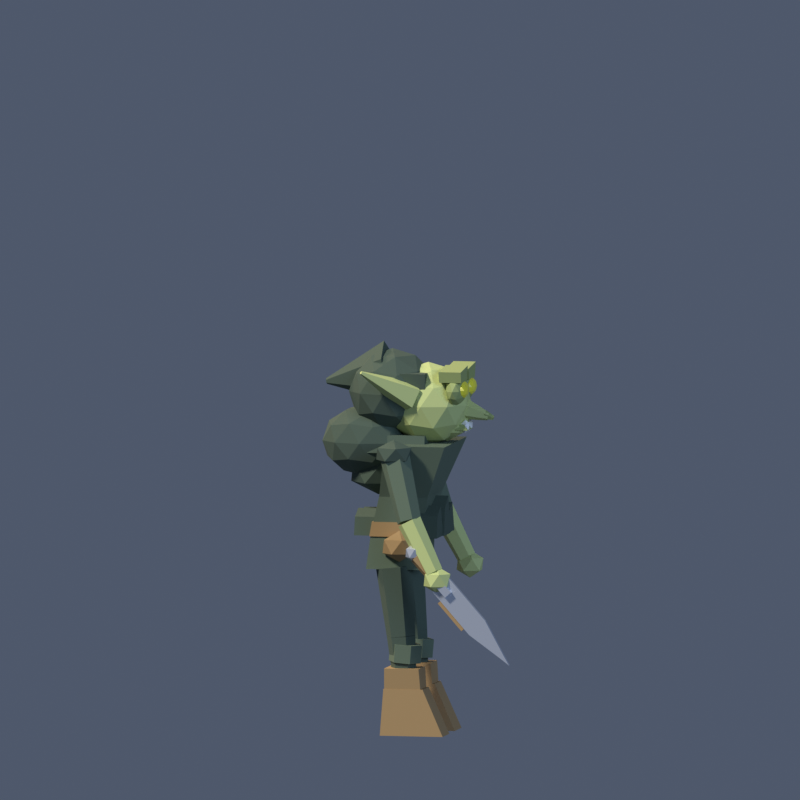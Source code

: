 # Source: grunt.blend  (saved by Blender 5.2.44; exported with 4.5.12 LTS)
import bpy
from mathutils import Matrix  # noqa: F401  (used for matrix-valued properties, if any)

bpy.ops.wm.read_factory_settings(use_empty=True)
scene = bpy.context.scene
scene.name = 'Scene'

# ---- collections
col_collection = bpy.data.collections.new('Collection'); scene.collection.children.link(col_collection)

# ---- materials (node trees are filled in below, after node groups)
mat_gr_rag_d = bpy.data.materials.new('gr_rag_d')
mat_gr_rag_d.diffuse_color = (0.07, 0.1, 0.07, 1.0)
mat_gr_leather = bpy.data.materials.new('gr_leather')
mat_gr_leather.diffuse_color = (0.38, 0.24, 0.1, 1.0)
mat_gr_rag = bpy.data.materials.new('gr_rag')
mat_gr_rag.diffuse_color = (0.115, 0.155, 0.1, 1.0)
mat_gr_metal = bpy.data.materials.new('gr_metal')
mat_gr_metal.diffuse_color = (0.74, 0.77, 0.82, 1.0)
mat_gr_skin = bpy.data.materials.new('gr_skin')
mat_gr_skin.diffuse_color = (0.53, 0.59, 0.22, 1.0)
mat_gr_skin_d = bpy.data.materials.new('gr_skin_d')
mat_gr_skin_d.diffuse_color = (0.34, 0.4, 0.14, 1.0)
mat_gr_eye = bpy.data.materials.new('gr_eye')
mat_gr_eye.diffuse_color = (1.0, 0.88, 0.05, 1.0)
mat_gr_tooth = bpy.data.materials.new('gr_tooth')
mat_gr_tooth.diffuse_color = (0.95, 0.93, 0.86, 1.0)

# ---- material node trees
mat_gr_rag_d.use_nodes = True; mat_gr_rag_d.node_tree.nodes.clear()
_N = mat_gr_rag_d.node_tree.nodes; _L = mat_gr_rag_d.node_tree.links
n0 = _N.new('ShaderNodeBsdfPrincipled'); n0.name = '原理化 BSDF'; n0.location = (-200, 100)
n0.inputs[0].default_value = (0.07, 0.1, 0.07, 1.0)
n0.inputs[2].default_value = 0.9
n0.inputs[10].default_value = 0.005
n0.inputs[13].default_value = 0.35
n1 = _N.new('ShaderNodeOutputMaterial'); n1.name = '材质输出'; n1.location = (200, 100)
_L.new(n0.outputs[0], n1.inputs[0])
n1.is_active_output = True
mat_gr_leather.use_nodes = True; mat_gr_leather.node_tree.nodes.clear()
_N = mat_gr_leather.node_tree.nodes; _L = mat_gr_leather.node_tree.links
n0 = _N.new('ShaderNodeBsdfPrincipled'); n0.name = '原理化 BSDF'; n0.location = (-200, 100)
n0.inputs[0].default_value = (0.38, 0.24, 0.1, 1.0)
n0.inputs[2].default_value = 0.72
n0.inputs[10].default_value = 0.005
n0.inputs[13].default_value = 0.35
n1 = _N.new('ShaderNodeOutputMaterial'); n1.name = '材质输出'; n1.location = (200, 100)
_L.new(n0.outputs[0], n1.inputs[0])
n1.is_active_output = True
mat_gr_rag.use_nodes = True; mat_gr_rag.node_tree.nodes.clear()
_N = mat_gr_rag.node_tree.nodes; _L = mat_gr_rag.node_tree.links
n0 = _N.new('ShaderNodeBsdfPrincipled'); n0.name = '原理化 BSDF'; n0.location = (-200, 100)
n0.inputs[0].default_value = (0.115, 0.155, 0.1, 1.0)
n0.inputs[2].default_value = 0.88
n0.inputs[10].default_value = 0.005
n0.inputs[13].default_value = 0.35
n1 = _N.new('ShaderNodeOutputMaterial'); n1.name = '材质输出'; n1.location = (200, 100)
_L.new(n0.outputs[0], n1.inputs[0])
n1.is_active_output = True
mat_gr_metal.use_nodes = True; mat_gr_metal.node_tree.nodes.clear()
_N = mat_gr_metal.node_tree.nodes; _L = mat_gr_metal.node_tree.links
n0 = _N.new('ShaderNodeBsdfPrincipled'); n0.name = '原理化 BSDF'; n0.location = (-200, 100)
n0.inputs[0].default_value = (0.74, 0.77, 0.82, 1.0)
n0.inputs[1].default_value = 0.65
n0.inputs[2].default_value = 0.3
n0.inputs[10].default_value = 0.005
n0.inputs[13].default_value = 0.6
n1 = _N.new('ShaderNodeOutputMaterial'); n1.name = '材质输出'; n1.location = (200, 100)
_L.new(n0.outputs[0], n1.inputs[0])
n1.is_active_output = True
mat_gr_skin.use_nodes = True; mat_gr_skin.node_tree.nodes.clear()
_N = mat_gr_skin.node_tree.nodes; _L = mat_gr_skin.node_tree.links
n0 = _N.new('ShaderNodeBsdfPrincipled'); n0.name = '原理化 BSDF'; n0.location = (-200, 100)
n0.inputs[0].default_value = (0.53, 0.59, 0.22, 1.0)
n0.inputs[2].default_value = 0.66
n0.inputs[10].default_value = 0.005
n0.inputs[13].default_value = 0.35
n1 = _N.new('ShaderNodeOutputMaterial'); n1.name = '材质输出'; n1.location = (200, 100)
_L.new(n0.outputs[0], n1.inputs[0])
n1.is_active_output = True
mat_gr_skin_d.use_nodes = True; mat_gr_skin_d.node_tree.nodes.clear()
_N = mat_gr_skin_d.node_tree.nodes; _L = mat_gr_skin_d.node_tree.links
n0 = _N.new('ShaderNodeBsdfPrincipled'); n0.name = '原理化 BSDF'; n0.location = (-200, 100)
n0.inputs[0].default_value = (0.34, 0.4, 0.14, 1.0)
n0.inputs[2].default_value = 0.72
n0.inputs[10].default_value = 0.005
n0.inputs[13].default_value = 0.35
n1 = _N.new('ShaderNodeOutputMaterial'); n1.name = '材质输出'; n1.location = (200, 100)
_L.new(n0.outputs[0], n1.inputs[0])
n1.is_active_output = True
mat_gr_eye.use_nodes = True; mat_gr_eye.node_tree.nodes.clear()
_N = mat_gr_eye.node_tree.nodes; _L = mat_gr_eye.node_tree.links
n0 = _N.new('ShaderNodeBsdfPrincipled'); n0.name = '原理化 BSDF'; n0.location = (-200, 100)
n0.inputs[0].default_value = (1.0, 0.88, 0.05, 1.0)
n0.inputs[2].default_value = 0.28
n0.inputs[10].default_value = 0.005
n0.inputs[13].default_value = 0.35
n1 = _N.new('ShaderNodeOutputMaterial'); n1.name = '材质输出'; n1.location = (200, 100)
_L.new(n0.outputs[0], n1.inputs[0])
n1.is_active_output = True
mat_gr_tooth.use_nodes = True; mat_gr_tooth.node_tree.nodes.clear()
_N = mat_gr_tooth.node_tree.nodes; _L = mat_gr_tooth.node_tree.links
n0 = _N.new('ShaderNodeBsdfPrincipled'); n0.name = '原理化 BSDF'; n0.location = (-200, 100)
n0.inputs[0].default_value = (0.95, 0.93, 0.86, 1.0)
n0.inputs[2].default_value = 0.45
n0.inputs[10].default_value = 0.005
n0.inputs[13].default_value = 0.35
n1 = _N.new('ShaderNodeOutputMaterial'); n1.name = '材质输出'; n1.location = (200, 100)
_L.new(n0.outputs[0], n1.inputs[0])
n1.is_active_output = True

# ---- world
world_world = bpy.data.worlds.new('World'); scene.world = world_world
world_world.use_nodes = True; world_world.node_tree.nodes.clear()
_N = world_world.node_tree.nodes; _L = world_world.node_tree.links
n0 = _N.new('ShaderNodeOutputWorld'); n0.name = 'World Output'; n0.location = (200, 100)
n1 = _N.new('ShaderNodeBackground'); n1.name = 'Background'; n1.location = (-200, 100)
n1.inputs[0].default_value = (0.055, 0.07, 0.105, 1.0)
n1.inputs[1].default_value = 1.4
_L.new(n1.outputs[0], n0.inputs[0])
n0.is_active_output = True
world_world.color = (0.05088, 0.05088, 0.05088)
world_world.sun_shadow_jitter_overblur = 0.0

# ---- cameras
cam_camera = bpy.data.cameras.new('Camera')
cam_camera.type = 'ORTHO'
cam_camera.clip_start = 0.05
cam_camera.clip_end = 80.0
cam_camera.ortho_scale = 2.191

# ---- lights
light_keylight = bpy.data.lights.new('KeyLight', 'SUN')
light_keylight.color = (1.0, 0.96, 0.9)
light_keylight.angle = 0.1396
light_keylight.energy = 3.2
light_filllight = bpy.data.lights.new('FillLight', 'SUN')
light_filllight.color = (0.45, 0.62, 1.0)
light_filllight.angle = 0.5236
light_filllight.energy = 1.3
light_rimlight = bpy.data.lights.new('RimLight', 'SUN')
light_rimlight.color = (1.0, 0.78, 0.55)
light_rimlight.angle = 0.2443
light_rimlight.energy = 1.8

# ---- meshes
me_gruntmesh = bpy.data.meshes.new('GruntMesh')
me_gruntmesh.from_pydata([(0.05171, -0.072, 0.4654), (0.02571, -0.117, 0.4641), (-0.02601, -0.117, 0.4587), (-0.05171, -0.072, 0.4546), (-0.02571, -0.02699, 0.4559), (0.02601, -0.02699, 0.4613), (0.05978, -0.078, 0.2742), (0.03978, -0.1126, 0.2732), (-3.941e-06, -0.1126, 0.269), (-0.01978, -0.078, 0.2658), (0.0002237, -0.04338, 0.2668), (0.04, -0.04338, 0.271), (0.02, -0.078, 0.234), (0.04894, -0.09798, 0.2539), (0.008945, -0.1103, 0.2539), (-0.01578, -0.078, 0.2539), (0.008945, -0.04568, 0.2539), (0.04894, -0.05802, 0.2539), (0.03106, -0.1103, 0.2861), (-0.008944, -0.09798, 0.2861), (-0.008944, -0.05802, 0.2861), (0.03106, -0.04568, 0.2861), (0.05578, -0.078, 0.2861), (0.02, -0.078, 0.306), (0.05985, -0.078, 0.2735), (0.03989, -0.1126, 0.2722), (4.173e-05, -0.1126, 0.2686), (-0.01985, -0.078, 0.2665), (0.0001131, -0.04336, 0.2678), (0.03996, -0.04336, 0.2714), (0.06488, -0.08, 0.1026), (0.04992, -0.106, 0.1016), (0.02003, -0.106, 0.09898), (0.005116, -0.08, 0.09736), (0.02008, -0.05402, 0.09838), (0.04997, -0.05402, 0.101), (-0.03, -0.125, 0.0), (0.146, -0.125, 0.0), (0.146, -0.035, 0.0), (-0.03, -0.035, 0.0), (-0.021, -0.121, 0.128), (0.089, -0.121, 0.128), (0.089, -0.039, 0.128), (-0.021, -0.039, 0.128), (-0.019, -0.119, 0.118), (0.083, -0.119, 0.118), (0.083, -0.039, 0.118), (-0.019, -0.039, 0.118), (-0.018, -0.124, 0.185), (0.078, -0.124, 0.185), (0.078, -0.034, 0.185), (-0.018, -0.034, 0.185), (-0.01486, -0.077, 0.2036), (0.00751, -0.116, 0.201), (0.05237, -0.116, 0.1974), (0.07486, -0.077, 0.1964), (0.05249, -0.03804, 0.199), (0.007634, -0.03804, 0.2026), (-0.01086, -0.078, 0.2536), (0.01151, -0.117, 0.251), (0.05637, -0.117, 0.2474), (0.07886, -0.078, 0.2464), (0.05649, -0.03904, 0.249), (0.01163, -0.03904, 0.2526), (0.05171, 0.072, 0.4654), (0.02601, 0.02699, 0.4613), (-0.02571, 0.02699, 0.4559), (-0.05171, 0.072, 0.4546), (-0.02601, 0.117, 0.4587), (0.02571, 0.117, 0.4641), (0.05978, 0.078, 0.2742), (0.04, 0.04338, 0.271), (0.0002237, 0.04338, 0.2668), (-0.01978, 0.078, 0.2658), (-3.941e-06, 0.1126, 0.269), (0.03978, 0.1126, 0.2732), (0.02, 0.078, 0.234), (0.04894, 0.05802, 0.2539), (0.008945, 0.04568, 0.2539), (-0.01578, 0.078, 0.2539), (0.008945, 0.1103, 0.2539), (0.04894, 0.09798, 0.2539), (0.03106, 0.04568, 0.2861), (-0.008944, 0.05802, 0.2861), (-0.008944, 0.09798, 0.2861), (0.03106, 0.1103, 0.2861), (0.05578, 0.078, 0.2861), (0.02, 0.078, 0.306), (0.05985, 0.078, 0.2735), (0.03996, 0.04336, 0.2714), (0.0001131, 0.04336, 0.2678), (-0.01985, 0.078, 0.2665), (4.173e-05, 0.1126, 0.2686), (0.03989, 0.1126, 0.2722), (0.06488, 0.08, 0.1026), (0.04997, 0.05402, 0.101), (0.02008, 0.05402, 0.09838), (0.005116, 0.08, 0.09736), (0.02003, 0.106, 0.09898), (0.04992, 0.106, 0.1016), (-0.03, 0.035, 0.0), (0.146, 0.035, 0.0), (0.146, 0.125, 0.0), (-0.03, 0.125, 0.0), (-0.021, 0.039, 0.128), (0.089, 0.039, 0.128), (0.089, 0.121, 0.128), (-0.021, 0.121, 0.128), (-0.019, 0.039, 0.118), (0.083, 0.039, 0.118), (0.083, 0.119, 0.118), (-0.019, 0.119, 0.118), (-0.018, 0.034, 0.185), (0.078, 0.034, 0.185), (0.078, 0.124, 0.185), (-0.018, 0.124, 0.185), (-0.01486, 0.077, 0.2036), (0.007634, 0.03804, 0.2026), (0.05249, 0.03804, 0.199), (0.07486, 0.077, 0.1964), (0.05237, 0.116, 0.1974), (0.00751, 0.116, 0.201), (-0.01086, 0.078, 0.2536), (0.01163, 0.03904, 0.2526), (0.05649, 0.03904, 0.249), (0.07886, 0.078, 0.2464), (0.05637, 0.117, 0.2474), (0.01151, 0.117, 0.251), (-0.075, -0.095, 0.455), (0.075, -0.095, 0.455), (0.075, 0.095, 0.455), (-0.075, 0.095, 0.455), (-0.062, -0.09, 0.555), (0.078, -0.09, 0.555), (0.078, 0.09, 0.555), (-0.062, 0.09, 0.555), (-0.062, -0.09, 0.555), (0.078, -0.09, 0.555), (0.078, 0.09, 0.555), (-0.062, 0.09, 0.555), (-0.038, -0.096, 0.655), (0.098, -0.096, 0.655), (0.098, 0.096, 0.655), (-0.038, 0.096, 0.655), (-0.038, -0.096, 0.655), (0.098, -0.096, 0.655), (0.098, 0.096, 0.655), (-0.038, 0.096, 0.655), (-0.012, -0.1475, 0.8), (0.156, -0.1475, 0.8), (0.156, 0.1475, 0.8), (-0.012, 0.1475, 0.8), (-0.092, 0.0, 0.7), (-0.001954, -0.05516, 0.7553), (-0.1264, -0.08925, 0.7553), (-0.2033, 0.0, 0.7553), (-0.1264, 0.08925, 0.7553), (-0.001954, 0.05516, 0.7553), (-0.05761, -0.08925, 0.8447), (-0.182, -0.05516, 0.8447), (-0.182, 0.05516, 0.8447), (-0.05761, 0.08925, 0.8447), (0.0193, 0.0, 0.8447), (-0.092, 0.0, 0.9), (-0.1122, -0.05246, 0.7149), (-0.03907, -0.03242, 0.7149), (-0.05929, -0.08488, 0.7474), (0.01385, 0.0, 0.7474), (-0.03907, 0.03242, 0.7149), (-0.1574, 0.0, 0.7149), (-0.1776, -0.05246, 0.7474), (-0.1122, 0.05246, 0.7149), (-0.1776, 0.05246, 0.7474), (-0.05929, 0.08488, 0.7474), (0.02635, -0.03242, 0.8), (0.02635, 0.03242, 0.8), (-0.092, -0.1049, 0.8), (-0.01886, -0.08488, 0.8), (-0.2103, -0.03242, 0.8), (-0.1651, -0.08488, 0.8), (-0.1651, 0.08488, 0.8), (-0.2103, 0.03242, 0.8), (-0.01886, 0.08488, 0.8), (-0.092, 0.1049, 0.8), (-0.006362, -0.05246, 0.8526), (-0.1247, -0.08488, 0.8526), (-0.1979, 0.0, 0.8526), (-0.1247, 0.08488, 0.8526), (-0.006362, 0.05246, 0.8526), (-0.07178, -0.05246, 0.8851), (-0.02658, 0.0, 0.8851), (-0.1449, -0.03242, 0.8851), (-0.1449, 0.03242, 0.8851), (-0.07178, 0.05246, 0.8851), (-0.06, 0.0, 0.6512), (0.001868, -0.04258, 0.687), (-0.08363, -0.0689, 0.687), (-0.1365, 0.0, 0.687), (-0.08363, 0.0689, 0.687), (0.001868, 0.04258, 0.687), (-0.03637, -0.0689, 0.745), (-0.1219, -0.04258, 0.745), (-0.1219, 0.04258, 0.745), (-0.03637, 0.0689, 0.745), (0.01647, 0.0, 0.745), (-0.06, 0.0, 0.7808), (-0.066, -0.094, 0.545), (0.082, -0.094, 0.545), (0.082, 0.094, 0.545), (-0.066, 0.094, 0.545), (-0.059, -0.093, 0.585), (0.087, -0.093, 0.585), (0.087, 0.093, 0.585), (-0.059, 0.093, 0.585), (0.078, -0.026, 0.545), (0.078, -0.026, 0.585), (0.078, 0.026, 0.545), (0.078, 0.026, 0.585), (0.098, -0.026, 0.545), (0.098, -0.026, 0.585), (0.098, 0.026, 0.545), (0.098, 0.026, 0.585), (0.02, -0.102, 0.4768), (0.05821, -0.1234, 0.5007), (0.005407, -0.1367, 0.5007), (-0.02723, -0.102, 0.5007), (0.005407, -0.06729, 0.5007), (0.05821, -0.08055, 0.5007), (0.03459, -0.1367, 0.5393), (-0.01821, -0.1234, 0.5393), (-0.01821, -0.08055, 0.5393), (0.03459, -0.06729, 0.5393), (0.06723, -0.102, 0.5393), (0.02, -0.102, 0.5632), (0.0725, -0.117, 0.545), (0.0725, -0.033, 0.545), (0.0725, -0.059, 0.63), (0.0725, -0.103, 0.6062), (0.1275, -0.117, 0.545), (0.1275, -0.033, 0.545), (0.1275, -0.059, 0.63), (0.1275, -0.103, 0.6062), (0.0775, -0.042, 0.545), (0.0775, 0.042, 0.545), (0.0775, 0.016, 0.65), (0.0775, -0.028, 0.6206), (0.1325, -0.042, 0.545), (0.1325, 0.042, 0.545), (0.1325, 0.016, 0.65), (0.1325, -0.028, 0.6206), (0.0725, 0.033, 0.545), (0.0725, 0.117, 0.545), (0.0725, 0.091, 0.625), (0.0725, 0.047, 0.6026), (0.1275, 0.033, 0.545), (0.1275, 0.117, 0.545), (0.1275, 0.091, 0.625), (0.1275, 0.047, 0.6026), (-0.1125, -0.077, 0.545), (-0.1125, 0.007, 0.545), (-0.1125, -0.019, 0.615), (-0.1125, -0.063, 0.5954), (-0.0575, -0.077, 0.545), (-0.0575, 0.007, 0.545), (-0.0575, -0.019, 0.615), (-0.0575, -0.063, 0.5954), (-0.1125, 0.003, 0.545), (-0.1125, 0.087, 0.545), (-0.1125, 0.061, 0.61), (-0.1125, 0.017, 0.5918), (-0.0575, 0.003, 0.545), (-0.0575, 0.087, 0.545), (-0.0575, 0.061, 0.61), (-0.0575, 0.017, 0.5918), (0.06038, -0.163, 0.7865), (0.03795, -0.1984, 0.7886), (-0.002439, -0.1984, 0.7771), (-0.02038, -0.163, 0.7635), (0.002055, -0.1276, 0.7614), (0.04244, -0.1276, 0.7729), (0.1027, -0.205, 0.6093), (0.08453, -0.2337, 0.611), (0.05184, -0.2337, 0.6017), (0.03731, -0.205, 0.5907), (0.05547, -0.1763, 0.589), (0.08816, -0.1763, 0.5983), (0.1003, -0.205, 0.6154), (0.0843, -0.2344, 0.6094), (0.05398, -0.2344, 0.594), (0.03968, -0.205, 0.5846), (0.0557, -0.1756, 0.5906), (0.08602, -0.1756, 0.606), (0.1641, -0.215, 0.4742), (0.1514, -0.2383, 0.4695), (0.1273, -0.2383, 0.4572), (0.1159, -0.215, 0.4498), (0.1286, -0.1917, 0.4545), (0.1527, -0.1917, 0.4668), (0.15, -0.217, 0.404), (0.1802, -0.235, 0.425), (0.1384, -0.2461, 0.425), (0.1126, -0.217, 0.425), (0.1384, -0.1879, 0.425), (0.1802, -0.199, 0.425), (0.1616, -0.2461, 0.459), (0.1198, -0.235, 0.459), (0.1198, -0.199, 0.459), (0.1616, -0.1879, 0.459), (0.1874, -0.217, 0.459), (0.15, -0.217, 0.48), (0.018, -0.166, 0.7435), (0.0578, -0.1949, 0.7648), (0.002799, -0.2128, 0.7648), (-0.03119, -0.166, 0.7648), (0.002799, -0.1192, 0.7648), (0.0578, -0.1371, 0.7648), (0.0332, -0.2128, 0.7992), (-0.0218, -0.1949, 0.7992), (-0.0218, -0.1371, 0.7992), (0.0332, -0.1192, 0.7992), (0.06719, -0.166, 0.7992), (0.018, -0.166, 0.8205), (0.06038, 0.163, 0.7865), (0.04244, 0.1276, 0.7729), (0.002055, 0.1276, 0.7614), (-0.02038, 0.163, 0.7635), (-0.002439, 0.1984, 0.7771), (0.03795, 0.1984, 0.7886), (0.1027, 0.205, 0.6093), (0.08816, 0.1763, 0.5983), (0.05547, 0.1763, 0.589), (0.03731, 0.205, 0.5907), (0.05184, 0.2337, 0.6017), (0.08453, 0.2337, 0.611), (0.1003, 0.205, 0.6154), (0.08602, 0.1756, 0.606), (0.0557, 0.1756, 0.5906), (0.03968, 0.205, 0.5846), (0.05398, 0.2344, 0.594), (0.0843, 0.2344, 0.6094), (0.1641, 0.215, 0.4742), (0.1527, 0.1917, 0.4668), (0.1286, 0.1917, 0.4545), (0.1159, 0.215, 0.4498), (0.1273, 0.2383, 0.4572), (0.1514, 0.2383, 0.4695), (0.15, 0.217, 0.404), (0.1802, 0.199, 0.425), (0.1384, 0.1879, 0.425), (0.1126, 0.217, 0.425), (0.1384, 0.2461, 0.425), (0.1802, 0.235, 0.425), (0.1616, 0.1879, 0.459), (0.1198, 0.199, 0.459), (0.1198, 0.235, 0.459), (0.1616, 0.2461, 0.459), (0.1874, 0.217, 0.459), (0.15, 0.217, 0.48), (0.018, 0.166, 0.7435), (0.0578, 0.1371, 0.7648), (0.002799, 0.1192, 0.7648), (-0.03119, 0.166, 0.7648), (0.002799, 0.2128, 0.7648), (0.0578, 0.1949, 0.7648), (0.0332, 0.1192, 0.7992), (-0.0218, 0.1371, 0.7992), (-0.0218, 0.1949, 0.7992), (0.0332, 0.2128, 0.7992), (0.06719, 0.166, 0.7992), (0.018, 0.166, 0.8205), (0.08, 0.0, 0.791), (0.1666, -0.05694, 0.854), (0.04692, -0.09213, 0.854), (-0.02706, 0.0, 0.854), (0.04692, 0.09213, 0.854), (0.1666, 0.05694, 0.854), (0.1131, -0.09213, 0.956), (-0.006616, -0.05694, 0.956), (-0.006616, 0.05694, 0.956), (0.1131, 0.09213, 0.956), (0.1871, 0.0, 0.956), (0.08, 0.0, 1.019), (0.06055, -0.05415, 0.808), (0.1309, -0.03347, 0.808), (0.1115, -0.08762, 0.8451), (0.1818, 0.0, 0.8451), (0.1309, 0.03347, 0.808), (0.01707, 0.0, 0.808), (-0.002376, -0.05415, 0.8451), (0.06055, 0.05415, 0.808), (-0.002376, 0.05415, 0.8451), (0.1115, 0.08762, 0.8451), (0.1938, -0.03347, 0.905), (0.1938, 0.03347, 0.905), (0.08, -0.1083, 0.905), (0.1504, -0.08762, 0.905), (-0.03384, -0.03347, 0.905), (0.009642, -0.08762, 0.905), (0.009642, 0.08762, 0.905), (-0.03384, 0.03347, 0.905), (0.1504, 0.08762, 0.905), (0.08, 0.1083, 0.905), (0.1624, -0.05415, 0.9649), (0.04853, -0.08762, 0.9649), (-0.02182, 0.0, 0.9649), (0.04853, 0.08762, 0.9649), (0.1624, 0.05415, 0.9649), (0.09945, -0.05415, 1.002), (0.1429, 0.0, 1.002), (0.02909, -0.03347, 1.002), (0.02909, 0.03347, 1.002), (0.09945, 0.05415, 1.002), (0.132, 0.0, 0.8012), (0.1822, -0.02999, 0.8293), (0.1128, -0.04852, 0.8293), (0.06989, 0.0, 0.8293), (0.1128, 0.04852, 0.8293), (0.1822, 0.02999, 0.8293), (0.1512, -0.04852, 0.8747), (0.08175, -0.02999, 0.8747), (0.08175, 0.02999, 0.8747), (0.1512, 0.04852, 0.8747), (0.1941, 0.0, 0.8747), (0.132, 0.0, 0.9028), (0.1702, 0.0, 0.9325), (0.1651, -0.03118, 0.9153), (0.1549, -0.03118, 0.8807), (0.1498, -4.409e-18, 0.8635), (0.1549, 0.03118, 0.8807), (0.1651, 0.03118, 0.9153), (0.2511, 0.0, 0.8825), (0.2496, -0.009526, 0.8773), (0.2464, -0.009526, 0.8667), (0.2449, -1.347e-18, 0.8615), (0.2464, 0.009526, 0.8667), (0.2496, 0.009526, 0.8773), (0.2424, 0.0, 0.8893), (0.2394, -0.01331, 0.8801), (0.2344, -0.008229, 0.8653), (0.2344, 0.008229, 0.8653), (0.2394, 0.01331, 0.8801), (0.2639, 0.0, 0.8737), (0.2626, -0.005706, 0.8698), (0.2605, -0.003527, 0.8634), (0.2605, 0.003527, 0.8634), (0.2626, 0.005706, 0.8698), (0.02042, -0.082, 0.8923), (0.05892, -0.1162, 0.9043), (0.07818, -0.1032, 0.9518), (0.05159, -0.06084, 0.9692), (0.01589, -0.04777, 0.9324), (-0.07273, -0.185, 1.001), (-0.06845, -0.1888, 1.002), (-0.06631, -0.1874, 1.007), (-0.06927, -0.1826, 1.009), (-0.07323, -0.1812, 1.005), (0.168, -0.05, 0.9064), (0.1887, -0.0787, 0.9294), (0.1601, -0.09645, 0.9294), (0.1424, -0.05, 0.9294), (0.1601, -0.003555, 0.9294), (0.1887, -0.0213, 0.9294), (0.1759, -0.09645, 0.9666), (0.1473, -0.0787, 0.9666), (0.1473, -0.0213, 0.9666), (0.1759, -0.003555, 0.9666), (0.1936, -0.05, 0.9666), (0.168, -0.05, 0.9896), (0.1634, -0.0773, 0.9126), (0.1802, -0.06687, 0.9126), (0.1755, -0.09417, 0.9261), (0.1923, -0.05, 0.9261), (0.1802, -0.03313, 0.9126), (0.153, -0.05, 0.9126), (0.1483, -0.0773, 0.9261), (0.1634, -0.0227, 0.9126), (0.1483, -0.0227, 0.9261), (0.1755, -0.005828, 0.9261), (0.1952, -0.06687, 0.948), (0.1952, -0.03313, 0.948), (0.168, -0.1046, 0.948), (0.1848, -0.09417, 0.948), (0.1408, -0.06687, 0.948), (0.1512, -0.09417, 0.948), (0.1512, -0.005828, 0.948), (0.1408, -0.03313, 0.948), (0.1848, -0.005828, 0.948), (0.168, 0.0046, 0.948), (0.1877, -0.0773, 0.9699), (0.1605, -0.09417, 0.9699), (0.1437, -0.05, 0.9699), (0.1605, -0.005828, 0.9699), (0.1877, -0.0227, 0.9699), (0.1726, -0.0773, 0.9834), (0.183, -0.05, 0.9834), (0.1558, -0.06687, 0.9834), (0.1558, -0.03313, 0.9834), (0.1726, -0.0227, 0.9834), (0.186, -0.05, 0.9252), (0.199, -0.06998, 0.9389), (0.181, -0.08232, 0.9389), (0.1699, -0.05, 0.9389), (0.181, -0.01768, 0.9389), (0.199, -0.03002, 0.9389), (0.191, -0.08232, 0.9611), (0.173, -0.06998, 0.9611), (0.173, -0.03002, 0.9611), (0.191, -0.01768, 0.9611), (0.2021, -0.05, 0.9611), (0.186, -0.05, 0.9748), (0.1831, -0.069, 0.9289), (0.1937, -0.06174, 0.9289), (0.1907, -0.08074, 0.937), (0.2013, -0.05, 0.937), (0.1937, -0.03826, 0.9289), (0.1765, -0.05, 0.9289), (0.1736, -0.069, 0.937), (0.1831, -0.031, 0.9289), (0.1736, -0.031, 0.937), (0.1907, -0.01926, 0.937), (0.2031, -0.06174, 0.95), (0.2031, -0.03826, 0.95), (0.186, -0.088, 0.95), (0.1966, -0.08074, 0.95), (0.1689, -0.06174, 0.95), (0.1754, -0.08074, 0.95), (0.1754, -0.01926, 0.95), (0.1689, -0.03826, 0.95), (0.1966, -0.01926, 0.95), (0.186, -0.012, 0.95), (0.1984, -0.069, 0.963), (0.1813, -0.08074, 0.963), (0.1707, -0.05, 0.963), (0.1813, -0.01926, 0.963), (0.1984, -0.031, 0.963), (0.1889, -0.069, 0.9711), (0.1955, -0.05, 0.9711), (0.1783, -0.06174, 0.9711), (0.1783, -0.03826, 0.9711), (0.1889, -0.031, 0.9711), (0.129, -0.1, 1.002), (0.129, -0.004, 1.012), (0.129, -0.016, 0.97), (0.129, -0.092, 0.972), (0.191, -0.1, 1.002), (0.191, -0.004, 1.012), (0.191, -0.016, 0.97), (0.191, -0.092, 0.972), (0.02042, 0.082, 0.8923), (0.01589, 0.04777, 0.9324), (0.05159, 0.06084, 0.9692), (0.07818, 0.1032, 0.9518), (0.05892, 0.1162, 0.9043), (-0.07273, 0.185, 1.001), (-0.07323, 0.1812, 1.005), (-0.06927, 0.1826, 1.009), (-0.06631, 0.1874, 1.007), (-0.06845, 0.1888, 1.002), (0.168, 0.05, 0.9064), (0.1887, 0.0213, 0.9294), (0.1601, 0.003555, 0.9294), (0.1424, 0.05, 0.9294), (0.1601, 0.09645, 0.9294), (0.1887, 0.0787, 0.9294), (0.1759, 0.003555, 0.9666), (0.1473, 0.0213, 0.9666), (0.1473, 0.0787, 0.9666), (0.1759, 0.09645, 0.9666), (0.1936, 0.05, 0.9666), (0.168, 0.05, 0.9896), (0.1634, 0.0227, 0.9126), (0.1802, 0.03313, 0.9126), (0.1755, 0.005828, 0.9261), (0.1923, 0.05, 0.9261), (0.1802, 0.06687, 0.9126), (0.153, 0.05, 0.9126), (0.1483, 0.0227, 0.9261), (0.1634, 0.0773, 0.9126), (0.1483, 0.0773, 0.9261), (0.1755, 0.09417, 0.9261), (0.1952, 0.03313, 0.948), (0.1952, 0.06687, 0.948), (0.168, -0.0046, 0.948), (0.1848, 0.005828, 0.948), (0.1408, 0.03313, 0.948), (0.1512, 0.005828, 0.948), (0.1512, 0.09417, 0.948), (0.1408, 0.06687, 0.948), (0.1848, 0.09417, 0.948), (0.168, 0.1046, 0.948), (0.1877, 0.0227, 0.9699), (0.1605, 0.005828, 0.9699), (0.1437, 0.05, 0.9699), (0.1605, 0.09417, 0.9699), (0.1877, 0.0773, 0.9699), (0.1726, 0.0227, 0.9834), (0.183, 0.05, 0.9834), (0.1558, 0.03313, 0.9834), (0.1558, 0.06687, 0.9834), (0.1726, 0.0773, 0.9834), (0.186, 0.05, 0.9252), (0.199, 0.03002, 0.9389), (0.181, 0.01768, 0.9389), (0.1699, 0.05, 0.9389), (0.181, 0.08232, 0.9389), (0.199, 0.06998, 0.9389), (0.191, 0.01768, 0.9611), (0.173, 0.03002, 0.9611), (0.173, 0.06998, 0.9611), (0.191, 0.08232, 0.9611), (0.2021, 0.05, 0.9611), (0.186, 0.05, 0.9748), (0.1831, 0.031, 0.9289), (0.1937, 0.03826, 0.9289), (0.1907, 0.01926, 0.937), (0.2013, 0.05, 0.937), (0.1937, 0.06174, 0.9289), (0.1765, 0.05, 0.9289), (0.1736, 0.031, 0.937), (0.1831, 0.069, 0.9289), (0.1736, 0.069, 0.937), (0.1907, 0.08074, 0.937), (0.2031, 0.03826, 0.95), (0.2031, 0.06174, 0.95), (0.186, 0.012, 0.95), (0.1966, 0.01926, 0.95), (0.1689, 0.03826, 0.95), (0.1754, 0.01926, 0.95), (0.1754, 0.08074, 0.95), (0.1689, 0.06174, 0.95), (0.1966, 0.08074, 0.95), (0.186, 0.088, 0.95), (0.1984, 0.031, 0.963), (0.1813, 0.01926, 0.963), (0.1707, 0.05, 0.963), (0.1813, 0.08074, 0.963), (0.1984, 0.069, 0.963), (0.1889, 0.031, 0.9711), (0.1955, 0.05, 0.9711), (0.1783, 0.03826, 0.9711), (0.1783, 0.06174, 0.9711), (0.1889, 0.069, 0.9711), (0.129, 0.004, 1.002), (0.129, 0.1, 1.012), (0.129, 0.088, 0.97), (0.129, 0.012, 0.972), (0.191, 0.004, 1.002), (0.191, 0.1, 1.012), (0.191, 0.088, 0.97), (0.191, 0.012, 0.972), (0.163, -0.039, 0.836), (0.197, -0.039, 0.836), (0.197, 0.039, 0.836), (0.163, 0.039, 0.836), (0.165, -0.033, 0.852), (0.187, -0.033, 0.852), (0.187, 0.033, 0.852), (0.165, 0.033, 0.852), (0.188, -0.022, 0.8278), (0.1974, -0.02883, 0.8379), (0.1844, -0.03306, 0.8379), (0.1764, -0.022, 0.8379), (0.1844, -0.01094, 0.8379), (0.1974, -0.01517, 0.8379), (0.1916, -0.03306, 0.8541), (0.1786, -0.02883, 0.8541), (0.1786, -0.01517, 0.8541), (0.1916, -0.01094, 0.8541), (0.1996, -0.022, 0.8541), (0.188, -0.022, 0.8642), (0.188, 0.022, 0.8278), (0.1974, 0.01517, 0.8379), (0.1844, 0.01094, 0.8379), (0.1764, 0.022, 0.8379), (0.1844, 0.03306, 0.8379), (0.1974, 0.02883, 0.8379), (0.1916, 0.01094, 0.8541), (0.1786, 0.01517, 0.8541), (0.1786, 0.02883, 0.8541), (0.1916, 0.03306, 0.8541), (0.1996, 0.022, 0.8541), (0.188, 0.022, 0.8642), (-0.02, 0.0, 0.8212), (0.06709, -0.06576, 0.8858), (-0.05327, -0.1064, 0.8858), (-0.1277, 0.0, 0.8858), (-0.05327, 0.1064, 0.8858), (0.06709, 0.06576, 0.8858), (0.01327, -0.1064, 0.9902), (-0.1071, -0.06576, 0.9902), (-0.1071, 0.06576, 0.9902), (0.01327, 0.1064, 0.9902), (0.08765, 0.0, 0.9902), (-0.02, 0.0, 1.055), (-0.03955, -0.06254, 0.8386), (0.03119, -0.03865, 0.8386), (0.01164, -0.1012, 0.8766), (0.08238, 0.0, 0.8766), (0.03119, 0.03865, 0.8386), (-0.08328, 0.0, 0.8386), (-0.1028, -0.06254, 0.8766), (-0.03955, 0.06254, 0.8386), (-0.1028, 0.06254, 0.8766), (0.01164, 0.1012, 0.8766), (0.09447, -0.03865, 0.938), (0.09447, 0.03865, 0.938), (-0.02, -0.1251, 0.938), (0.05075, -0.1012, 0.938), (-0.1345, -0.03865, 0.938), (-0.09075, -0.1012, 0.938), (-0.09075, 0.1012, 0.938), (-0.1345, 0.03865, 0.938), (0.05075, 0.1012, 0.938), (-0.02, 0.1251, 0.938), (0.06283, -0.06254, 0.9994), (-0.05164, -0.1012, 0.9994), (-0.1224, 0.0, 0.9994), (-0.05164, 0.1012, 0.9994), (0.06283, 0.06254, 0.9994), (-0.0004469, -0.06254, 1.037), (0.04328, 0.0, 1.037), (-0.07119, -0.03865, 1.037), (-0.07119, 0.03865, 1.037), (-0.0004469, 0.06254, 1.037), (-0.01547, 0.0, 0.9052), (-0.02273, -0.07448, 0.9476), (-0.03727, -0.07448, 1.032), (-0.04453, -1.053e-17, 1.075), (-0.03727, 0.07448, 1.032), (-0.02273, 0.07448, 0.9476), (-0.2036, 0.0, 0.9521), (-0.2043, -0.006928, 0.9561), (-0.2057, -0.006928, 0.9639), (-0.2064, -9.797e-19, 0.9679), (-0.2057, 0.006928, 0.9639), (-0.2043, 0.006928, 0.9561), (0.02, -0.1, 0.995), (0.02, 0.1, 0.995), (0.02, 0.09, 0.935), (0.02, -0.09, 0.935), (0.09, -0.1, 0.995), (0.09, 0.1, 0.995), (0.09, 0.09, 0.935), (0.09, -0.09, 0.935), (-0.072, -0.095, 0.775), (0.088, -0.095, 0.775), (0.088, 0.095, 0.775), (-0.072, 0.095, 0.775), (-0.045, -0.075, 0.822), (0.085, -0.075, 0.822), (0.085, 0.075, 0.822), (-0.045, 0.075, 0.822), (0.1096, -0.217, 0.5197), (0.1017, -0.2352, 0.5127), (0.08596, -0.2352, 0.4989), (0.07808, -0.217, 0.4919), (0.08596, -0.1988, 0.4989), (0.1017, -0.1988, 0.5127), (0.1742, -0.217, 0.4433), (0.167, -0.2335, 0.437), (0.1528, -0.2335, 0.4245), (0.1456, -0.217, 0.4182), (0.1528, -0.2005, 0.4245), (0.167, -0.2005, 0.437), (0.08526, -0.217, 0.4896), (0.1041, -0.2307, 0.5039), (0.07807, -0.2391, 0.5039), (0.062, -0.217, 0.5039), (0.07807, -0.1949, 0.5039), (0.1041, -0.2033, 0.5039), (0.09244, -0.2391, 0.5272), (0.06644, -0.2307, 0.5272), (0.06644, -0.2033, 0.5272), (0.09244, -0.1949, 0.5272), (0.1085, -0.217, 0.5272), (0.08526, -0.217, 0.5416), (0.153, -0.237, 0.4553), (0.153, -0.197, 0.4553), (0.1365, -0.237, 0.4407), (0.1365, -0.197, 0.4407), (0.1926, -0.237, 0.4102), (0.1926, -0.197, 0.4102), (0.1761, -0.237, 0.3957), (0.1761, -0.197, 0.3957), (0.1838, -0.2235, 0.4491), (0.2861, -0.2235, 0.3327), (0.3375, -0.2235, 0.238), (0.3528, -0.2235, 0.2115), (0.3285, -0.2235, 0.2301), (0.2411, -0.2235, 0.2931), (0.1387, -0.2235, 0.4094), (0.1838, -0.2105, 0.4491), (0.2861, -0.2105, 0.3327), (0.3375, -0.2105, 0.238), (0.3528, -0.2105, 0.2115), (0.3285, -0.2105, 0.2301), (0.2411, -0.2105, 0.2931), (0.1387, -0.2105, 0.4094), (0.162, -0.222, 0.386), (0.2281, -0.222, 0.3109), (0.2191, -0.222, 0.303), (0.153, -0.222, 0.378), (0.162, -0.212, 0.386), (0.2281, -0.212, 0.3109), (0.2191, -0.212, 0.303), (0.153, -0.212, 0.378)], [], [(0, 1, 7, 6), (1, 2, 8, 7), (2, 3, 9, 8), (3, 4, 10, 9), (4, 5, 11, 10), (5, 0, 6, 11), (5, 4, 3, 2, 1, 0), (6, 7, 8, 9, 10, 11), (12, 13, 14), (13, 12, 17), (12, 14, 15), (12, 15, 16), (12, 16, 17), (13, 17, 22), (14, 13, 18), (15, 14, 19), (16, 15, 20), (17, 16, 21), (13, 22, 18), (14, 18, 19), (15, 19, 20), (16, 20, 21), (17, 21, 22), (18, 22, 23), (19, 18, 23), (20, 19, 23), (21, 20, 23), (22, 21, 23), (24, 25, 31, 30), (25, 26, 32, 31), (26, 27, 33, 32), (27, 28, 34, 33), (28, 29, 35, 34), (29, 24, 30, 35), (29, 28, 27, 26, 25, 24), (30, 31, 32, 33, 34, 35), (36, 39, 38, 37), (40, 41, 42, 43), (36, 37, 41, 40), (37, 38, 42, 41), (38, 39, 43, 42), (39, 36, 40, 43), (44, 47, 46, 45), (48, 49, 50, 51), (44, 45, 49, 48), (45, 46, 50, 49), (46, 47, 51, 50), (47, 44, 48, 51), (52, 53, 59, 58), (53, 54, 60, 59), (54, 55, 61, 60), (55, 56, 62, 61), (56, 57, 63, 62), (57, 52, 58, 63), (57, 56, 55, 54, 53, 52), (58, 59, 60, 61, 62, 63), (64, 65, 71, 70), (65, 66, 72, 71), (66, 67, 73, 72), (67, 68, 74, 73), (68, 69, 75, 74), (69, 64, 70, 75), (69, 68, 67, 66, 65, 64), (70, 71, 72, 73, 74, 75), (76, 77, 78), (77, 76, 81), (76, 78, 79), (76, 79, 80), (76, 80, 81), (77, 81, 86), (78, 77, 82), (79, 78, 83), (80, 79, 84), (81, 80, 85), (77, 86, 82), (78, 82, 83), (79, 83, 84), (80, 84, 85), (81, 85, 86), (82, 86, 87), (83, 82, 87), (84, 83, 87), (85, 84, 87), (86, 85, 87), (88, 89, 95, 94), (89, 90, 96, 95), (90, 91, 97, 96), (91, 92, 98, 97), (92, 93, 99, 98), (93, 88, 94, 99), (93, 92, 91, 90, 89, 88), (94, 95, 96, 97, 98, 99), (100, 103, 102, 101), (104, 105, 106, 107), (100, 101, 105, 104), (101, 102, 106, 105), (102, 103, 107, 106), (103, 100, 104, 107), (108, 111, 110, 109), (112, 113, 114, 115), (108, 109, 113, 112), (109, 110, 114, 113), (110, 111, 115, 114), (111, 108, 112, 115), (116, 117, 123, 122), (117, 118, 124, 123), (118, 119, 125, 124), (119, 120, 126, 125), (120, 121, 127, 126), (121, 116, 122, 127), (121, 120, 119, 118, 117, 116), (122, 123, 124, 125, 126, 127), (128, 131, 130, 129), (132, 133, 134, 135), (128, 129, 133, 132), (129, 130, 134, 133), (130, 131, 135, 134), (131, 128, 132, 135), (136, 139, 138, 137), (140, 141, 142, 143), (136, 137, 141, 140), (137, 138, 142, 141), (138, 139, 143, 142), (139, 136, 140, 143), (144, 147, 146, 145), (148, 149, 150, 151), (144, 145, 149, 148), (145, 146, 150, 149), (146, 147, 151, 150), (147, 144, 148, 151), (152, 165, 164), (153, 165, 167), (152, 164, 169), (152, 169, 171), (152, 171, 168), (153, 167, 174), (154, 166, 176), (155, 170, 178), (156, 172, 180), (157, 173, 182), (153, 174, 177), (154, 176, 179), (155, 178, 181), (156, 180, 183), (157, 182, 175), (158, 184, 189), (159, 185, 191), (160, 186, 192), (161, 187, 193), (162, 188, 190), (190, 193, 163), (190, 188, 193), (188, 161, 193), (193, 192, 163), (193, 187, 192), (187, 160, 192), (192, 191, 163), (192, 186, 191), (186, 159, 191), (191, 189, 163), (191, 185, 189), (185, 158, 189), (189, 190, 163), (189, 184, 190), (184, 162, 190), (175, 188, 162), (175, 182, 188), (182, 161, 188), (183, 187, 161), (183, 180, 187), (180, 160, 187), (181, 186, 160), (181, 178, 186), (178, 159, 186), (179, 185, 159), (179, 176, 185), (176, 158, 185), (177, 184, 158), (177, 174, 184), (174, 162, 184), (182, 183, 161), (182, 173, 183), (173, 156, 183), (180, 181, 160), (180, 172, 181), (172, 155, 181), (178, 179, 159), (178, 170, 179), (170, 154, 179), (176, 177, 158), (176, 166, 177), (166, 153, 177), (174, 175, 162), (174, 167, 175), (167, 157, 175), (168, 173, 157), (168, 171, 173), (171, 156, 173), (171, 172, 156), (171, 169, 172), (169, 155, 172), (169, 170, 155), (169, 164, 170), (164, 154, 170), (167, 168, 157), (167, 165, 168), (165, 152, 168), (164, 166, 154), (164, 165, 166), (165, 153, 166), (194, 195, 196), (195, 194, 199), (194, 196, 197), (194, 197, 198), (194, 198, 199), (195, 199, 204), (196, 195, 200), (197, 196, 201), (198, 197, 202), (199, 198, 203), (195, 204, 200), (196, 200, 201), (197, 201, 202), (198, 202, 203), (199, 203, 204), (200, 204, 205), (201, 200, 205), (202, 201, 205), (203, 202, 205), (204, 203, 205), (206, 209, 208, 207), (210, 211, 212, 213), (206, 207, 211, 210), (207, 208, 212, 211), (208, 209, 213, 212), (209, 206, 210, 213), (214, 215, 217, 216), (218, 220, 221, 219), (214, 218, 219, 215), (216, 217, 221, 220), (214, 216, 220, 218), (215, 219, 221, 217), (222, 223, 224), (223, 222, 227), (222, 224, 225), (222, 225, 226), (222, 226, 227), (223, 227, 232), (224, 223, 228), (225, 224, 229), (226, 225, 230), (227, 226, 231), (223, 232, 228), (224, 228, 229), (225, 229, 230), (226, 230, 231), (227, 231, 232), (228, 232, 233), (229, 228, 233), (230, 229, 233), (231, 230, 233), (232, 231, 233), (234, 237, 236, 235), (238, 239, 240, 241), (234, 235, 239, 238), (235, 236, 240, 239), (236, 237, 241, 240), (237, 234, 238, 241), (242, 245, 244, 243), (246, 247, 248, 249), (242, 243, 247, 246), (243, 244, 248, 247), (244, 245, 249, 248), (245, 242, 246, 249), (250, 253, 252, 251), (254, 255, 256, 257), (250, 251, 255, 254), (251, 252, 256, 255), (252, 253, 257, 256), (253, 250, 254, 257), (258, 261, 260, 259), (262, 263, 264, 265), (258, 259, 263, 262), (259, 260, 264, 263), (260, 261, 265, 264), (261, 258, 262, 265), (266, 269, 268, 267), (270, 271, 272, 273), (266, 267, 271, 270), (267, 268, 272, 271), (268, 269, 273, 272), (269, 266, 270, 273), (274, 275, 281, 280), (275, 276, 282, 281), (276, 277, 283, 282), (277, 278, 284, 283), (278, 279, 285, 284), (279, 274, 280, 285), (279, 278, 277, 276, 275, 274), (280, 281, 282, 283, 284, 285), (286, 287, 293, 292), (287, 288, 294, 293), (288, 289, 295, 294), (289, 290, 296, 295), (290, 291, 297, 296), (291, 286, 292, 297), (291, 290, 289, 288, 287, 286), (292, 293, 294, 295, 296, 297), (298, 299, 300), (299, 298, 303), (298, 300, 301), (298, 301, 302), (298, 302, 303), (299, 303, 308), (300, 299, 304), (301, 300, 305), (302, 301, 306), (303, 302, 307), (299, 308, 304), (300, 304, 305), (301, 305, 306), (302, 306, 307), (303, 307, 308), (304, 308, 309), (305, 304, 309), (306, 305, 309), (307, 306, 309), (308, 307, 309), (310, 311, 312), (311, 310, 315), (310, 312, 313), (310, 313, 314), (310, 314, 315), (311, 315, 320), (312, 311, 316), (313, 312, 317), (314, 313, 318), (315, 314, 319), (311, 320, 316), (312, 316, 317), (313, 317, 318), (314, 318, 319), (315, 319, 320), (316, 320, 321), (317, 316, 321), (318, 317, 321), (319, 318, 321), (320, 319, 321), (322, 323, 329, 328), (323, 324, 330, 329), (324, 325, 331, 330), (325, 326, 332, 331), (326, 327, 333, 332), (327, 322, 328, 333), (327, 326, 325, 324, 323, 322), (328, 329, 330, 331, 332, 333), (334, 335, 341, 340), (335, 336, 342, 341), (336, 337, 343, 342), (337, 338, 344, 343), (338, 339, 345, 344), (339, 334, 340, 345), (339, 338, 337, 336, 335, 334), (340, 341, 342, 343, 344, 345), (346, 347, 348), (347, 346, 351), (346, 348, 349), (346, 349, 350), (346, 350, 351), (347, 351, 356), (348, 347, 352), (349, 348, 353), (350, 349, 354), (351, 350, 355), (347, 356, 352), (348, 352, 353), (349, 353, 354), (350, 354, 355), (351, 355, 356), (352, 356, 357), (353, 352, 357), (354, 353, 357), (355, 354, 357), (356, 355, 357), (358, 359, 360), (359, 358, 363), (358, 360, 361), (358, 361, 362), (358, 362, 363), (359, 363, 368), (360, 359, 364), (361, 360, 365), (362, 361, 366), (363, 362, 367), (359, 368, 364), (360, 364, 365), (361, 365, 366), (362, 366, 367), (363, 367, 368), (364, 368, 369), (365, 364, 369), (366, 365, 369), (367, 366, 369), (368, 367, 369), (370, 383, 382), (371, 383, 385), (370, 382, 387), (370, 387, 389), (370, 389, 386), (371, 385, 392), (372, 384, 394), (373, 388, 396), (374, 390, 398), (375, 391, 400), (371, 392, 395), (372, 394, 397), (373, 396, 399), (374, 398, 401), (375, 400, 393), (376, 402, 407), (377, 403, 409), (378, 404, 410), (379, 405, 411), (380, 406, 408), (408, 411, 381), (408, 406, 411), (406, 379, 411), (411, 410, 381), (411, 405, 410), (405, 378, 410), (410, 409, 381), (410, 404, 409), (404, 377, 409), (409, 407, 381), (409, 403, 407), (403, 376, 407), (407, 408, 381), (407, 402, 408), (402, 380, 408), (393, 406, 380), (393, 400, 406), (400, 379, 406), (401, 405, 379), (401, 398, 405), (398, 378, 405), (399, 404, 378), (399, 396, 404), (396, 377, 404), (397, 403, 377), (397, 394, 403), (394, 376, 403), (395, 402, 376), (395, 392, 402), (392, 380, 402), (400, 401, 379), (400, 391, 401), (391, 374, 401), (398, 399, 378), (398, 390, 399), (390, 373, 399), (396, 397, 377), (396, 388, 397), (388, 372, 397), (394, 395, 376), (394, 384, 395), (384, 371, 395), (392, 393, 380), (392, 385, 393), (385, 375, 393), (386, 391, 375), (386, 389, 391), (389, 374, 391), (389, 390, 374), (389, 387, 390), (387, 373, 390), (387, 388, 373), (387, 382, 388), (382, 372, 388), (385, 386, 375), (385, 383, 386), (383, 370, 386), (382, 384, 372), (382, 383, 384), (383, 371, 384), (412, 413, 414), (413, 412, 417), (412, 414, 415), (412, 415, 416), (412, 416, 417), (413, 417, 422), (414, 413, 418), (415, 414, 419), (416, 415, 420), (417, 416, 421), (413, 422, 418), (414, 418, 419), (415, 419, 420), (416, 420, 421), (417, 421, 422), (418, 422, 423), (419, 418, 423), (420, 419, 423), (421, 420, 423), (422, 421, 423), (424, 425, 431, 430), (425, 426, 432, 431), (426, 427, 433, 432), (427, 428, 434, 433), (428, 429, 435, 434), (429, 424, 430, 435), (429, 428, 427, 426, 425, 424), (430, 431, 432, 433, 434, 435), (436, 437, 442, 441), (437, 438, 443, 442), (438, 439, 444, 443), (439, 440, 445, 444), (440, 436, 441, 445), (440, 439, 438, 437, 436), (441, 442, 443, 444, 445), (446, 447, 452, 451), (447, 448, 453, 452), (448, 449, 454, 453), (449, 450, 455, 454), (450, 446, 451, 455), (450, 449, 448, 447, 446), (451, 452, 453, 454, 455), (456, 469, 468), (457, 469, 471), (456, 468, 473), (456, 473, 475), (456, 475, 472), (457, 471, 478), (458, 470, 480), (459, 474, 482), (460, 476, 484), (461, 477, 486), (457, 478, 481), (458, 480, 483), (459, 482, 485), (460, 484, 487), (461, 486, 479), (462, 488, 493), (463, 489, 495), (464, 490, 496), (465, 491, 497), (466, 492, 494), (494, 497, 467), (494, 492, 497), (492, 465, 497), (497, 496, 467), (497, 491, 496), (491, 464, 496), (496, 495, 467), (496, 490, 495), (490, 463, 495), (495, 493, 467), (495, 489, 493), (489, 462, 493), (493, 494, 467), (493, 488, 494), (488, 466, 494), (479, 492, 466), (479, 486, 492), (486, 465, 492), (487, 491, 465), (487, 484, 491), (484, 464, 491), (485, 490, 464), (485, 482, 490), (482, 463, 490), (483, 489, 463), (483, 480, 489), (480, 462, 489), (481, 488, 462), (481, 478, 488), (478, 466, 488), (486, 487, 465), (486, 477, 487), (477, 460, 487), (484, 485, 464), (484, 476, 485), (476, 459, 485), (482, 483, 463), (482, 474, 483), (474, 458, 483), (480, 481, 462), (480, 470, 481), (470, 457, 481), (478, 479, 466), (478, 471, 479), (471, 461, 479), (472, 477, 461), (472, 475, 477), (475, 460, 477), (475, 476, 460), (475, 473, 476), (473, 459, 476), (473, 474, 459), (473, 468, 474), (468, 458, 474), (471, 472, 461), (471, 469, 472), (469, 456, 472), (468, 470, 458), (468, 469, 470), (469, 457, 470), (498, 511, 510), (499, 511, 513), (498, 510, 515), (498, 515, 517), (498, 517, 514), (499, 513, 520), (500, 512, 522), (501, 516, 524), (502, 518, 526), (503, 519, 528), (499, 520, 523), (500, 522, 525), (501, 524, 527), (502, 526, 529), (503, 528, 521), (504, 530, 535), (505, 531, 537), (506, 532, 538), (507, 533, 539), (508, 534, 536), (536, 539, 509), (536, 534, 539), (534, 507, 539), (539, 538, 509), (539, 533, 538), (533, 506, 538), (538, 537, 509), (538, 532, 537), (532, 505, 537), (537, 535, 509), (537, 531, 535), (531, 504, 535), (535, 536, 509), (535, 530, 536), (530, 508, 536), (521, 534, 508), (521, 528, 534), (528, 507, 534), (529, 533, 507), (529, 526, 533), (526, 506, 533), (527, 532, 506), (527, 524, 532), (524, 505, 532), (525, 531, 505), (525, 522, 531), (522, 504, 531), (523, 530, 504), (523, 520, 530), (520, 508, 530), (528, 529, 507), (528, 519, 529), (519, 502, 529), (526, 527, 506), (526, 518, 527), (518, 501, 527), (524, 525, 505), (524, 516, 525), (516, 500, 525), (522, 523, 504), (522, 512, 523), (512, 499, 523), (520, 521, 508), (520, 513, 521), (513, 503, 521), (514, 519, 503), (514, 517, 519), (517, 502, 519), (517, 518, 502), (517, 515, 518), (515, 501, 518), (515, 516, 501), (515, 510, 516), (510, 500, 516), (513, 514, 503), (513, 511, 514), (511, 498, 514), (510, 512, 500), (510, 511, 512), (511, 499, 512), (540, 541, 542, 543), (544, 547, 546, 545), (540, 544, 545, 541), (541, 545, 546, 542), (542, 546, 547, 543), (543, 547, 544, 540), (548, 549, 554, 553), (549, 550, 555, 554), (550, 551, 556, 555), (551, 552, 557, 556), (552, 548, 553, 557), (552, 551, 550, 549, 548), (553, 554, 555, 556, 557), (558, 571, 570), (559, 571, 573), (558, 570, 575), (558, 575, 577), (558, 577, 574), (559, 573, 580), (560, 572, 582), (561, 576, 584), (562, 578, 586), (563, 579, 588), (559, 580, 583), (560, 582, 585), (561, 584, 587), (562, 586, 589), (563, 588, 581), (564, 590, 595), (565, 591, 597), (566, 592, 598), (567, 593, 599), (568, 594, 596), (596, 599, 569), (596, 594, 599), (594, 567, 599), (599, 598, 569), (599, 593, 598), (593, 566, 598), (598, 597, 569), (598, 592, 597), (592, 565, 597), (597, 595, 569), (597, 591, 595), (591, 564, 595), (595, 596, 569), (595, 590, 596), (590, 568, 596), (581, 594, 568), (581, 588, 594), (588, 567, 594), (589, 593, 567), (589, 586, 593), (586, 566, 593), (587, 592, 566), (587, 584, 592), (584, 565, 592), (585, 591, 565), (585, 582, 591), (582, 564, 591), (583, 590, 564), (583, 580, 590), (580, 568, 590), (588, 589, 567), (588, 579, 589), (579, 562, 589), (586, 587, 566), (586, 578, 587), (578, 561, 587), (584, 585, 565), (584, 576, 585), (576, 560, 585), (582, 583, 564), (582, 572, 583), (572, 559, 583), (580, 581, 568), (580, 573, 581), (573, 563, 581), (574, 579, 563), (574, 577, 579), (577, 562, 579), (577, 578, 562), (577, 575, 578), (575, 561, 578), (575, 576, 561), (575, 570, 576), (570, 560, 576), (573, 574, 563), (573, 571, 574), (571, 558, 574), (570, 572, 560), (570, 571, 572), (571, 559, 572), (600, 613, 612), (601, 613, 615), (600, 612, 617), (600, 617, 619), (600, 619, 616), (601, 615, 622), (602, 614, 624), (603, 618, 626), (604, 620, 628), (605, 621, 630), (601, 622, 625), (602, 624, 627), (603, 626, 629), (604, 628, 631), (605, 630, 623), (606, 632, 637), (607, 633, 639), (608, 634, 640), (609, 635, 641), (610, 636, 638), (638, 641, 611), (638, 636, 641), (636, 609, 641), (641, 640, 611), (641, 635, 640), (635, 608, 640), (640, 639, 611), (640, 634, 639), (634, 607, 639), (639, 637, 611), (639, 633, 637), (633, 606, 637), (637, 638, 611), (637, 632, 638), (632, 610, 638), (623, 636, 610), (623, 630, 636), (630, 609, 636), (631, 635, 609), (631, 628, 635), (628, 608, 635), (629, 634, 608), (629, 626, 634), (626, 607, 634), (627, 633, 607), (627, 624, 633), (624, 606, 633), (625, 632, 606), (625, 622, 632), (622, 610, 632), (630, 631, 609), (630, 621, 631), (621, 604, 631), (628, 629, 608), (628, 620, 629), (620, 603, 629), (626, 627, 607), (626, 618, 627), (618, 602, 627), (624, 625, 606), (624, 614, 625), (614, 601, 625), (622, 623, 610), (622, 615, 623), (615, 605, 623), (616, 621, 605), (616, 619, 621), (619, 604, 621), (619, 620, 604), (619, 617, 620), (617, 603, 620), (617, 618, 603), (617, 612, 618), (612, 602, 618), (615, 616, 605), (615, 613, 616), (613, 600, 616), (612, 614, 602), (612, 613, 614), (613, 601, 614), (642, 643, 644, 645), (646, 649, 648, 647), (642, 646, 647, 643), (643, 647, 648, 644), (644, 648, 649, 645), (645, 649, 646, 642), (650, 653, 652, 651), (654, 655, 656, 657), (650, 651, 655, 654), (651, 652, 656, 655), (652, 653, 657, 656), (653, 650, 654, 657), (658, 659, 660), (659, 658, 663), (658, 660, 661), (658, 661, 662), (658, 662, 663), (659, 663, 668), (660, 659, 664), (661, 660, 665), (662, 661, 666), (663, 662, 667), (659, 668, 664), (660, 664, 665), (661, 665, 666), (662, 666, 667), (663, 667, 668), (664, 668, 669), (665, 664, 669), (666, 665, 669), (667, 666, 669), (668, 667, 669), (670, 671, 672), (671, 670, 675), (670, 672, 673), (670, 673, 674), (670, 674, 675), (671, 675, 680), (672, 671, 676), (673, 672, 677), (674, 673, 678), (675, 674, 679), (671, 680, 676), (672, 676, 677), (673, 677, 678), (674, 678, 679), (675, 679, 680), (676, 680, 681), (677, 676, 681), (678, 677, 681), (679, 678, 681), (680, 679, 681), (682, 695, 694), (683, 695, 697), (682, 694, 699), (682, 699, 701), (682, 701, 698), (683, 697, 704), (684, 696, 706), (685, 700, 708), (686, 702, 710), (687, 703, 712), (683, 704, 707), (684, 706, 709), (685, 708, 711), (686, 710, 713), (687, 712, 705), (688, 714, 719), (689, 715, 721), (690, 716, 722), (691, 717, 723), (692, 718, 720), (720, 723, 693), (720, 718, 723), (718, 691, 723), (723, 722, 693), (723, 717, 722), (717, 690, 722), (722, 721, 693), (722, 716, 721), (716, 689, 721), (721, 719, 693), (721, 715, 719), (715, 688, 719), (719, 720, 693), (719, 714, 720), (714, 692, 720), (705, 718, 692), (705, 712, 718), (712, 691, 718), (713, 717, 691), (713, 710, 717), (710, 690, 717), (711, 716, 690), (711, 708, 716), (708, 689, 716), (709, 715, 689), (709, 706, 715), (706, 688, 715), (707, 714, 688), (707, 704, 714), (704, 692, 714), (712, 713, 691), (712, 703, 713), (703, 686, 713), (710, 711, 690), (710, 702, 711), (702, 685, 711), (708, 709, 689), (708, 700, 709), (700, 684, 709), (706, 707, 688), (706, 696, 707), (696, 683, 707), (704, 705, 692), (704, 697, 705), (697, 687, 705), (698, 703, 687), (698, 701, 703), (701, 686, 703), (701, 702, 686), (701, 699, 702), (699, 685, 702), (699, 700, 685), (699, 694, 700), (694, 684, 700), (697, 698, 687), (697, 695, 698), (695, 682, 698), (694, 696, 684), (694, 695, 696), (695, 683, 696), (724, 725, 731, 730), (725, 726, 732, 731), (726, 727, 733, 732), (727, 728, 734, 733), (728, 729, 735, 734), (729, 724, 730, 735), (729, 728, 727, 726, 725, 724), (730, 731, 732, 733, 734, 735), (736, 737, 738, 739), (740, 743, 742, 741), (736, 740, 741, 737), (737, 741, 742, 738), (738, 742, 743, 739), (739, 743, 740, 736), (744, 747, 746, 745), (748, 749, 750, 751), (744, 745, 749, 748), (745, 746, 750, 749), (746, 747, 751, 750), (747, 744, 748, 751), (752, 753, 759, 758), (753, 754, 760, 759), (754, 755, 761, 760), (755, 756, 762, 761), (756, 757, 763, 762), (757, 752, 758, 763), (757, 756, 755, 754, 753, 752), (758, 759, 760, 761, 762, 763), (764, 765, 766), (765, 764, 769), (764, 766, 767), (764, 767, 768), (764, 768, 769), (765, 769, 774), (766, 765, 770), (767, 766, 771), (768, 767, 772), (769, 768, 773), (765, 774, 770), (766, 770, 771), (767, 771, 772), (768, 772, 773), (769, 773, 774), (770, 774, 775), (771, 770, 775), (772, 771, 775), (773, 772, 775), (774, 773, 775), (776, 777, 779, 778), (780, 782, 783, 781), (776, 780, 781, 777), (778, 779, 783, 782), (776, 778, 782, 780), (777, 781, 783, 779), (784, 790, 789, 788, 787, 786, 785), (791, 792, 793, 794, 795, 796, 797), (784, 785, 792, 791), (785, 786, 793, 792), (786, 787, 794, 793), (787, 788, 795, 794), (788, 789, 796, 795), (789, 790, 797, 796), (790, 784, 791, 797), (798, 801, 800, 799), (802, 803, 804, 805), (798, 799, 803, 802), (799, 800, 804, 803), (800, 801, 805, 804), (801, 798, 802, 805)])
me_gruntmesh.polygons.foreach_set('material_index', [0, 0, 0, 0, 0, 0, 0, 0, 0, 0, 0, 0, 0, 0, 0, 0, 0, 0, 0, 0, 0, 0, 0, 0, 0, 0, 0, 0, 0, 0, 0, 0, 0, 0, 0, 0, 1, 1, 1, 1, 1, 1, 1, 1, 1, 1, 1, 1, 2, 2, 2, 2, 2, 2, 2, 2, 0, 0, 0, 0, 0, 0, 0, 0, 0, 0, 0, 0, 0, 0, 0, 0, 0, 0, 0, 0, 0, 0, 0, 0, 0, 0, 0, 0, 0, 0, 0, 0, 0, 0, 0, 0, 1, 1, 1, 1, 1, 1, 1, 1, 1, 1, 1, 1, 2, 2, 2, 2, 2, 2, 2, 2, 2, 2, 2, 2, 2, 2, 2, 2, 2, 2, 2, 2, 2, 2, 2, 2, 2, 2, 0, 0, 0, 0, 0, 0, 0, 0, 0, 0, 0, 0, 0, 0, 0, 0, 0, 0, 0, 0, 0, 0, 0, 0, 0, 0, 0, 0, 0, 0, 0, 0, 0, 0, 0, 0, 0, 0, 0, 0, 0, 0, 0, 0, 0, 0, 0, 0, 0, 0, 0, 0, 0, 0, 0, 0, 0, 0, 0, 0, 0, 0, 0, 0, 0, 0, 0, 0, 0, 0, 0, 0, 0, 0, 0, 0, 0, 0, 0, 0, 0, 0, 0, 0, 0, 0, 0, 0, 0, 0, 0, 0, 0, 0, 0, 0, 0, 0, 0, 0, 1, 1, 1, 1, 1, 1, 3, 3, 3, 3, 3, 3, 1, 1, 1, 1, 1, 1, 1, 1, 1, 1, 1, 1, 1, 1, 1, 1, 1, 1, 1, 1, 0, 0, 0, 0, 0, 0, 0, 0, 0, 0, 0, 0, 0, 0, 0, 0, 0, 0, 0, 0, 0, 0, 0, 0, 0, 0, 0, 0, 0, 0, 2, 2, 2, 2, 2, 2, 2, 2, 4, 4, 4, 4, 4, 4, 4, 4, 4, 4, 4, 4, 4, 4, 4, 4, 4, 4, 4, 4, 4, 4, 4, 4, 4, 4, 4, 4, 0, 0, 0, 0, 0, 0, 0, 0, 0, 0, 0, 0, 0, 0, 0, 0, 0, 0, 0, 0, 2, 2, 2, 2, 2, 2, 2, 2, 4, 4, 4, 4, 4, 4, 4, 4, 4, 4, 4, 4, 4, 4, 4, 4, 4, 4, 4, 4, 4, 4, 4, 4, 4, 4, 4, 4, 0, 0, 0, 0, 0, 0, 0, 0, 0, 0, 0, 0, 0, 0, 0, 0, 0, 0, 0, 0, 4, 4, 4, 4, 4, 4, 4, 4, 4, 4, 4, 4, 4, 4, 4, 4, 4, 4, 4, 4, 4, 4, 4, 4, 4, 4, 4, 4, 4, 4, 4, 4, 4, 4, 4, 4, 4, 4, 4, 4, 4, 4, 4, 4, 4, 4, 4, 4, 4, 4, 4, 4, 4, 4, 4, 4, 4, 4, 4, 4, 4, 4, 4, 4, 4, 4, 4, 4, 4, 4, 4, 4, 4, 4, 4, 4, 4, 4, 4, 4, 4, 4, 4, 4, 4, 4, 4, 4, 4, 4, 4, 4, 4, 4, 4, 4, 4, 4, 4, 4, 4, 4, 4, 4, 4, 4, 4, 4, 5, 5, 5, 5, 5, 5, 5, 4, 4, 4, 4, 4, 4, 4, 5, 5, 5, 5, 5, 5, 5, 5, 5, 5, 5, 5, 5, 5, 5, 5, 5, 5, 5, 5, 5, 5, 5, 5, 5, 5, 5, 5, 5, 5, 5, 5, 5, 5, 5, 5, 5, 5, 5, 5, 5, 5, 5, 5, 5, 5, 5, 5, 5, 5, 5, 5, 5, 5, 5, 5, 5, 5, 5, 5, 5, 5, 5, 5, 5, 5, 5, 5, 5, 5, 5, 5, 5, 5, 5, 5, 5, 5, 5, 5, 6, 6, 6, 6, 6, 6, 6, 6, 6, 6, 6, 6, 6, 6, 6, 6, 6, 6, 6, 6, 6, 6, 6, 6, 6, 6, 6, 6, 6, 6, 6, 6, 6, 6, 6, 6, 6, 6, 6, 6, 6, 6, 6, 6, 6, 6, 6, 6, 6, 6, 6, 6, 6, 6, 6, 6, 6, 6, 6, 6, 6, 6, 6, 6, 6, 6, 6, 6, 6, 6, 6, 6, 6, 6, 6, 6, 6, 6, 6, 6, 5, 5, 5, 5, 5, 5, 4, 4, 4, 4, 4, 4, 4, 5, 5, 5, 5, 5, 5, 5, 5, 5, 5, 5, 5, 5, 5, 5, 5, 5, 5, 5, 5, 5, 5, 5, 5, 5, 5, 5, 5, 5, 5, 5, 5, 5, 5, 5, 5, 5, 5, 5, 5, 5, 5, 5, 5, 5, 5, 5, 5, 5, 5, 5, 5, 5, 5, 5, 5, 5, 5, 5, 5, 5, 5, 5, 5, 5, 5, 5, 5, 5, 5, 5, 5, 5, 5, 5, 5, 5, 5, 5, 5, 6, 6, 6, 6, 6, 6, 6, 6, 6, 6, 6, 6, 6, 6, 6, 6, 6, 6, 6, 6, 6, 6, 6, 6, 6, 6, 6, 6, 6, 6, 6, 6, 6, 6, 6, 6, 6, 6, 6, 6, 6, 6, 6, 6, 6, 6, 6, 6, 6, 6, 6, 6, 6, 6, 6, 6, 6, 6, 6, 6, 6, 6, 6, 6, 6, 6, 6, 6, 6, 6, 6, 6, 6, 6, 6, 6, 6, 6, 6, 6, 5, 5, 5, 5, 5, 5, 5, 5, 5, 5, 5, 5, 7, 7, 7, 7, 7, 7, 7, 7, 7, 7, 7, 7, 7, 7, 7, 7, 7, 7, 7, 7, 7, 7, 7, 7, 7, 7, 7, 7, 7, 7, 7, 7, 7, 7, 7, 7, 7, 7, 7, 7, 0, 0, 0, 0, 0, 0, 0, 0, 0, 0, 0, 0, 0, 0, 0, 0, 0, 0, 0, 0, 0, 0, 0, 0, 0, 0, 0, 0, 0, 0, 0, 0, 0, 0, 0, 0, 0, 0, 0, 0, 0, 0, 0, 0, 0, 0, 0, 0, 0, 0, 0, 0, 0, 0, 0, 0, 0, 0, 0, 0, 0, 0, 0, 0, 0, 0, 0, 0, 0, 0, 0, 0, 0, 0, 0, 0, 0, 0, 0, 0, 0, 0, 0, 0, 0, 0, 0, 0, 0, 0, 0, 0, 0, 0, 0, 0, 0, 0, 0, 0, 1, 1, 1, 1, 1, 1, 1, 1, 3, 3, 3, 3, 3, 3, 3, 3, 3, 3, 3, 3, 3, 3, 3, 3, 3, 3, 3, 3, 3, 3, 3, 3, 3, 3, 3, 3, 3, 3, 3, 3, 3, 3, 3, 1, 1, 1, 1, 1, 1])
me_gruntmesh.materials.append(mat_gr_rag_d)
me_gruntmesh.materials.append(mat_gr_leather)
me_gruntmesh.materials.append(mat_gr_rag)
me_gruntmesh.materials.append(mat_gr_metal)
me_gruntmesh.materials.append(mat_gr_skin)
me_gruntmesh.materials.append(mat_gr_skin_d)
me_gruntmesh.materials.append(mat_gr_eye)
me_gruntmesh.materials.append(mat_gr_tooth)
me_gruntmesh.update()
arm_gruntrig = bpy.data.armatures.new('GruntRig')  # bones are not reproduced

# ---- objects
ob_gruntmesh = bpy.data.objects.new('GruntMesh', me_gruntmesh)
ob_gruntrig = bpy.data.objects.new('GruntRig', arm_gruntrig)
ob_camera = bpy.data.objects.new('Camera', cam_camera)
ob_keylight = bpy.data.objects.new('KeyLight', light_keylight)
ob_filllight = bpy.data.objects.new('FillLight', light_filllight)
ob_rimlight = bpy.data.objects.new('RimLight', light_rimlight)

# ---- transforms, parenting, visibility, modifiers, constraints
ob_gruntmesh.parent = ob_gruntrig
ob_gruntmesh.location = (0.0, 0.0, 0.0)
_vg = ob_gruntmesh.vertex_groups.new(name='legR')
_vg.add([0, 1, 2, 3, 4, 5, 6, 7, 8, 9, 10, 11, 12, 13, 14, 15, 16, 17, 18, 19, 20, 21, 22, 23, 24, 25, 26, 27, 28, 29, 30, 31, 32, 33, 34, 35, 36, 37, 38, 39, 40, 41, 42, 43, 44, 45, 46, 47, 48, 49, 50, 51, 52, 53, 54, 55, 56, 57, 58, 59, 60, 61, 62, 63], 1.0, 'REPLACE')
_vg = ob_gruntmesh.vertex_groups.new(name='legL')
_vg.add([64, 65, 66, 67, 68, 69, 70, 71, 72, 73, 74, 75, 76, 77, 78, 79, 80, 81, 82, 83, 84, 85, 86, 87, 88, 89, 90, 91, 92, 93, 94, 95, 96, 97, 98, 99, 100, 101, 102, 103, 104, 105, 106, 107, 108, 109, 110, 111, 112, 113, 114, 115, 116, 117, 118, 119, 120, 121, 122, 123, 124, 125, 126, 127], 1.0, 'REPLACE')
_vg = ob_gruntmesh.vertex_groups.new(name='hips')
_vg.add([128, 129, 130, 131, 132, 133, 134, 135, 206, 207, 208, 209, 210, 211, 212, 213, 214, 215, 216, 217, 218, 219, 220, 221, 222, 223, 224, 225, 226, 227, 228, 229, 230, 231, 232, 233, 234, 235, 236, 237, 238, 239, 240, 241, 242, 243, 244, 245, 246, 247, 248, 249, 250, 251, 252, 253, 254, 255, 256, 257, 258, 259, 260, 261, 262, 263, 264, 265, 266, 267, 268, 269, 270, 271, 272, 273], 1.0, 'REPLACE')
_vg = ob_gruntmesh.vertex_groups.new(name='spine')
_vg.add([136, 137, 138, 139, 140, 141, 142, 143, 144, 145, 146, 147, 148, 149, 150, 151, 152, 153, 154, 155, 156, 157, 158, 159, 160, 161, 162, 163, 164, 165, 166, 167, 168, 169, 170, 171, 172, 173, 174, 175, 176, 177, 178, 179, 180, 181, 182, 183, 184, 185, 186, 187, 188, 189, 190, 191, 192, 193, 194, 195, 196, 197, 198, 199, 200, 201, 202, 203, 204, 205, 310, 311, 312, 313, 314, 315, 316, 317, 318, 319, 320, 321, 358, 359, 360, 361, 362, 363, 364, 365, 366, 367, 368, 369, 744, 745, 746, 747, 748, 749, 750, 751], 1.0, 'REPLACE')
_vg = ob_gruntmesh.vertex_groups.new(name='armR')
_vg.add([274, 275, 276, 277, 278, 279, 280, 281, 282, 283, 284, 285, 286, 287, 288, 289, 290, 291, 292, 293, 294, 295, 296, 297, 298, 299, 300, 301, 302, 303, 304, 305, 306, 307, 308, 309], 1.0, 'REPLACE')
_vg = ob_gruntmesh.vertex_groups.new(name='armL')
_vg.add([322, 323, 324, 325, 326, 327, 328, 329, 330, 331, 332, 333, 334, 335, 336, 337, 338, 339, 340, 341, 342, 343, 344, 345, 346, 347, 348, 349, 350, 351, 352, 353, 354, 355, 356, 357], 1.0, 'REPLACE')
_vg = ob_gruntmesh.vertex_groups.new(name='head')
_vg.add([370, 371, 372, 373, 374, 375, 376, 377, 378, 379, 380, 381, 382, 383, 384, 385, 386, 387, 388, 389, 390, 391, 392, 393, 394, 395, 396, 397, 398, 399, 400, 401, 402, 403, 404, 405, 406, 407, 408, 409, 410, 411, 412, 413, 414, 415, 416, 417, 418, 419, 420, 421, 422, 423, 424, 425, 426, 427, 428, 429, 430, 431, 432, 433, 434, 435, 436, 437, 438, 439, 440, 441, 442, 443, 444, 445, 446, 447, 448, 449, 450, 451, 452, 453, 454, 455, 456, 457, 458, 459, 460, 461, 462, 463, 464, 465, 466, 467, 468, 469, 470, 471, 472, 473, 474, 475, 476, 477, 478, 479, 480, 481, 482, 483, 484, 485, 486, 487, 488, 489, 490, 491, 492, 493, 494, 495, 496, 497, 498, 499, 500, 501, 502, 503, 504, 505, 506, 507, 508, 509, 510, 511, 512, 513, 514, 515, 516, 517, 518, 519, 520, 521, 522, 523, 524, 525, 526, 527, 528, 529, 530, 531, 532, 533, 534, 535, 536, 537, 538, 539, 540, 541, 542, 543, 544, 545, 546, 547, 548, 549, 550, 551, 552, 553, 554, 555, 556, 557, 558, 559, 560, 561, 562, 563, 564, 565, 566, 567, 568, 569, 570, 571, 572, 573, 574, 575, 576, 577, 578, 579, 580, 581, 582, 583, 584, 585, 586, 587, 588, 589, 590, 591, 592, 593, 594, 595, 596, 597, 598, 599, 600, 601, 602, 603, 604, 605, 606, 607, 608, 609, 610, 611, 612, 613, 614, 615, 616, 617, 618, 619, 620, 621, 622, 623, 624, 625, 626, 627, 628, 629, 630, 631, 632, 633, 634, 635, 636, 637, 638, 639, 640, 641, 642, 643, 644, 645, 646, 647, 648, 649, 650, 651, 652, 653, 654, 655, 656, 657, 658, 659, 660, 661, 662, 663, 664, 665, 666, 667, 668, 669, 670, 671, 672, 673, 674, 675, 676, 677, 678, 679, 680, 681, 682, 683, 684, 685, 686, 687, 688, 689, 690, 691, 692, 693, 694, 695, 696, 697, 698, 699, 700, 701, 702, 703, 704, 705, 706, 707, 708, 709, 710, 711, 712, 713, 714, 715, 716, 717, 718, 719, 720, 721, 722, 723, 724, 725, 726, 727, 728, 729, 730, 731, 732, 733, 734, 735, 736, 737, 738, 739, 740, 741, 742, 743], 1.0, 'REPLACE')
_vg = ob_gruntmesh.vertex_groups.new(name='weapon')
_vg.add([752, 753, 754, 755, 756, 757, 758, 759, 760, 761, 762, 763, 764, 765, 766, 767, 768, 769, 770, 771, 772, 773, 774, 775, 776, 777, 778, 779, 780, 781, 782, 783, 784, 785, 786, 787, 788, 789, 790, 791, 792, 793, 794, 795, 796, 797, 798, 799, 800, 801, 802, 803, 804, 805], 1.0, 'REPLACE')
_m = ob_gruntmesh.modifiers.new('Armature', 'ARMATURE')
_m.object = ob_gruntrig
ob_gruntrig.location = (0.0, 0.0, 0.0)
ob_gruntrig.show_in_front = True
ob_camera.location = (1.654, -7.782, 1.749)
ob_camera.rotation_euler = (1.466, 2.2e-08, 0.2094)
ob_keylight.location = (0.0, 0.0, 3.0)
ob_keylight.rotation_euler = (0.7611, -3.063e-08, -0.7157)
ob_filllight.location = (0.0, 0.0, 3.0)
ob_filllight.rotation_euler = (1.232, -6.441e-08, 0.8761)
ob_rimlight.location = (0.0, 0.0, 3.0)
ob_rimlight.rotation_euler = (0.9401, 1.023e-07, -2.237)

# ---- collection membership
scene.collection.objects.link(ob_gruntmesh)
scene.collection.objects.link(ob_gruntrig)
scene.collection.objects.link(ob_camera)
scene.collection.objects.link(ob_keylight)
scene.collection.objects.link(ob_filllight)
scene.collection.objects.link(ob_rimlight)

# ---- scene / render settings (as saved in the file)
scene.camera = ob_camera
scene.frame_start = 1; scene.frame_end = 6; scene.frame_set(1)
scene.render.engine = 'BLENDER_EEVEE_NEXT'
scene.render.resolution_x = 384
scene.render.resolution_y = 384
scene.render.film_transparent = True
scene.render.bake_bias = 0.0
scene.render.bake_samples = 0
scene.render.compositor_device = 'GPU'
scene.eevee.taa_render_samples = 16
scene.eevee.use_volume_custom_range = False
scene.eevee.fast_gi_thickness_near = 0.1
scene.eevee.fast_gi_thickness_far = 0.0
scene.eevee.ray_tracing_options.screen_trace_thickness = 0.1
scene.view_settings.view_transform = 'Standard'
bpy.context.view_layer.update()
